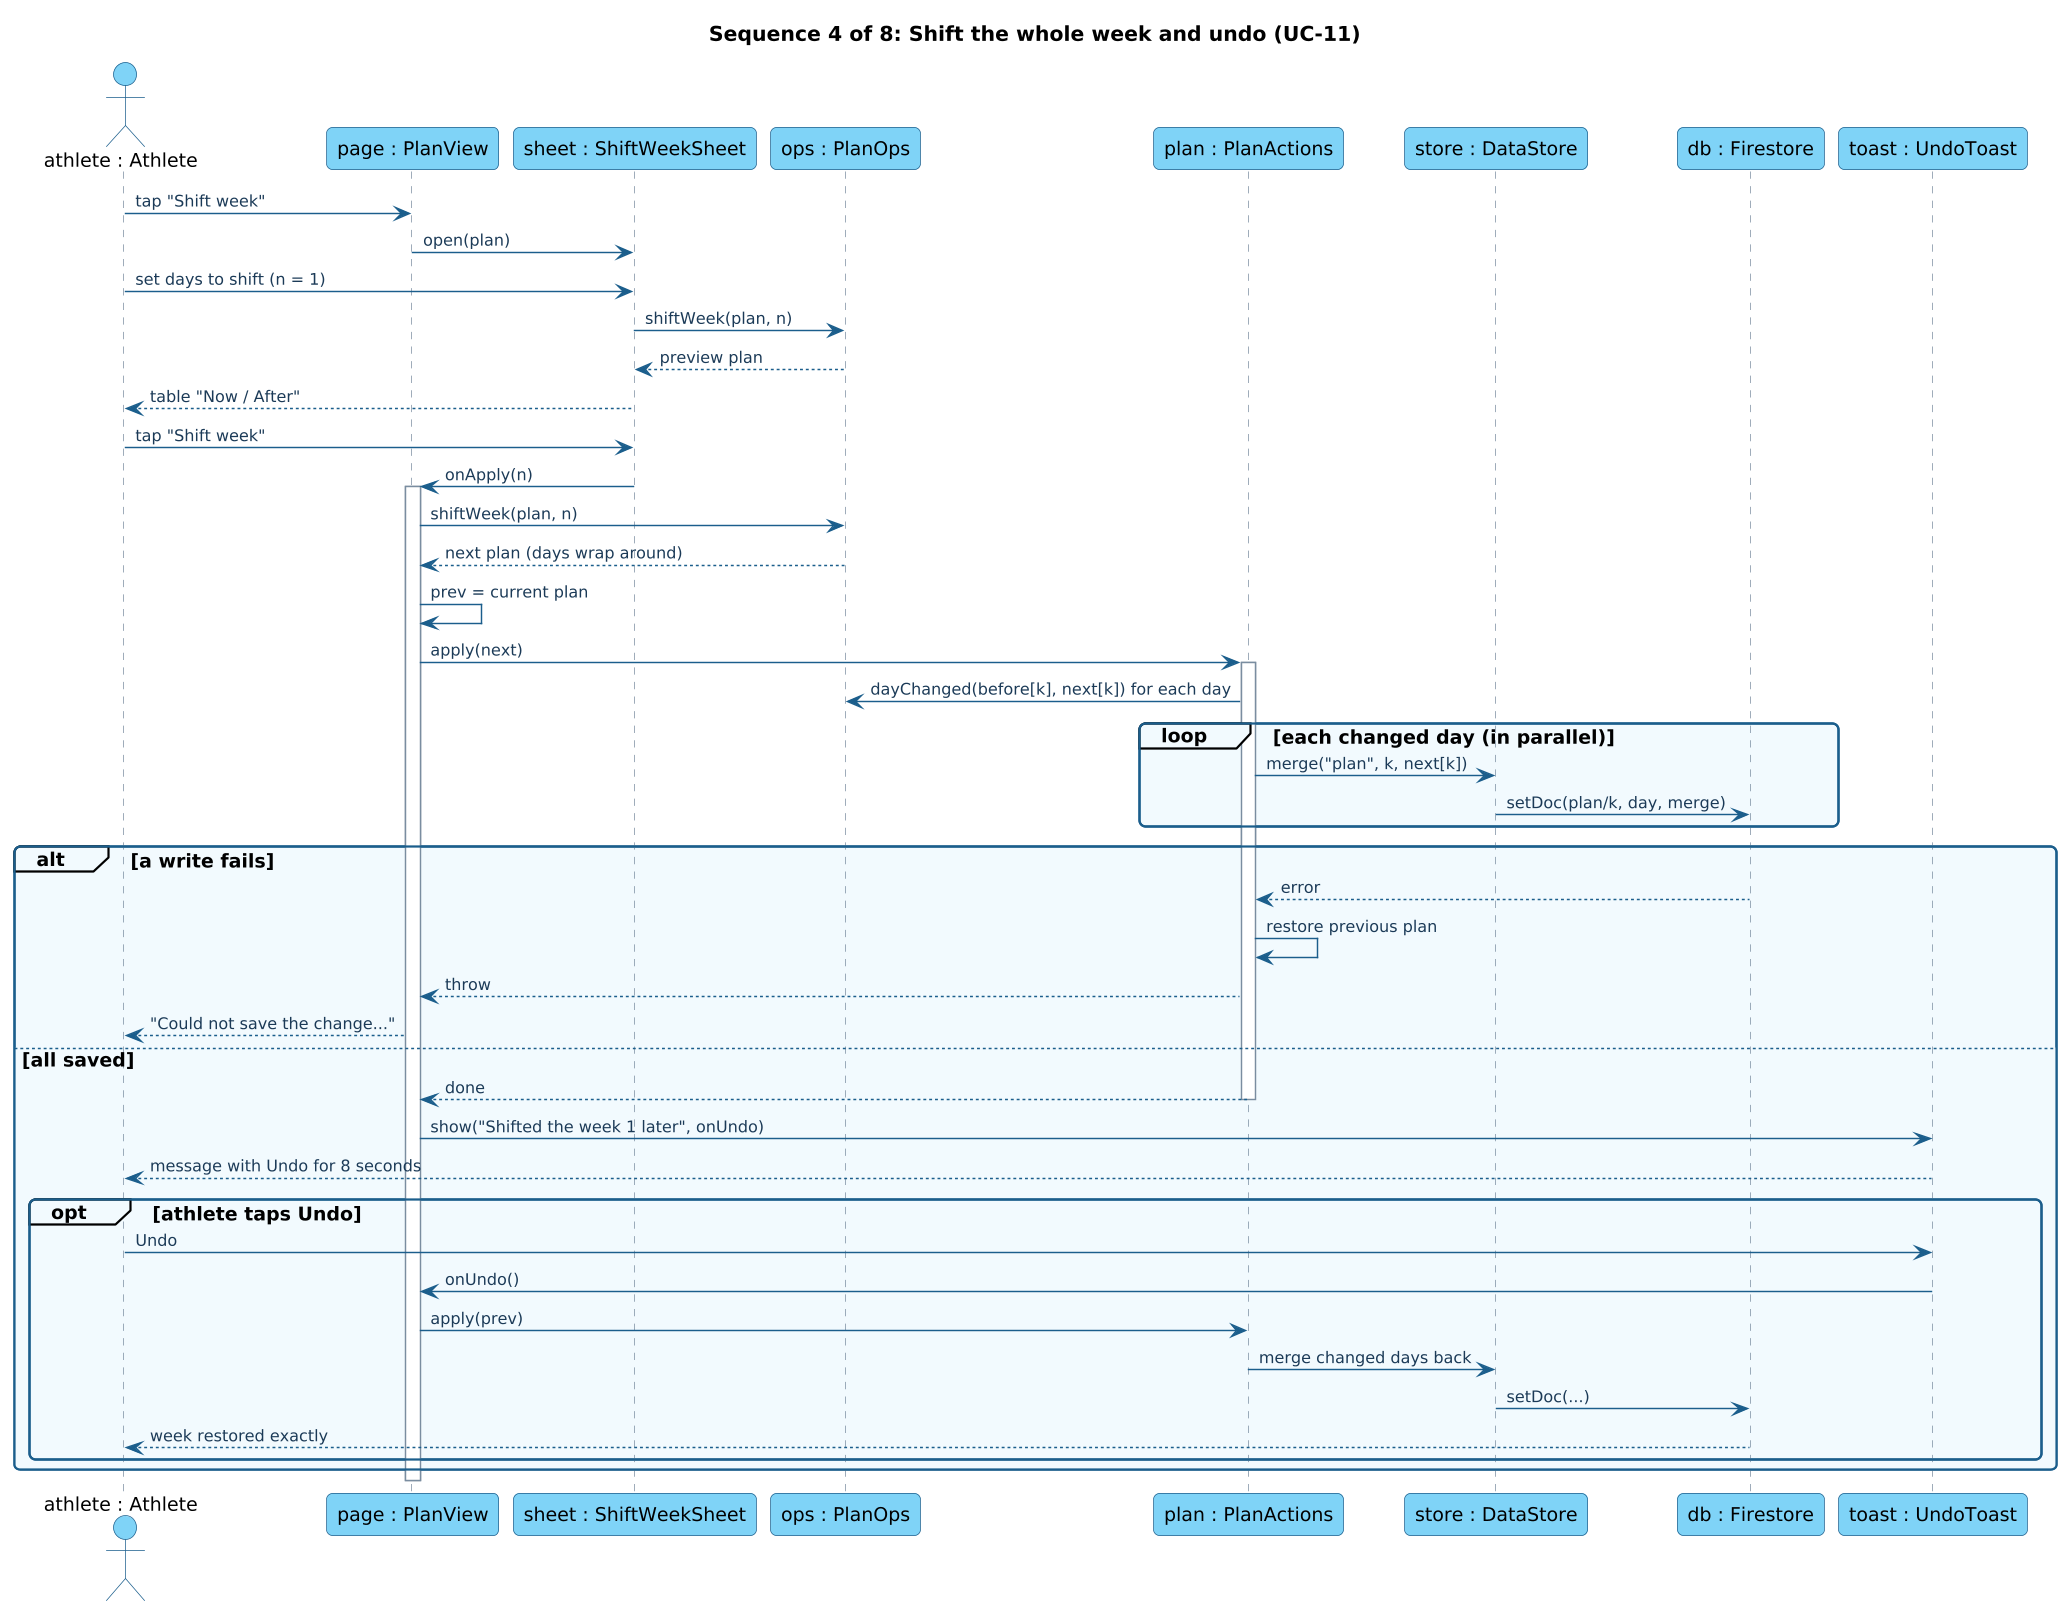

The diagram above was rendered by PlantUML. Its source (embedded in the PNG):
@startuml
!include style.iuml
title Sequence 4 of 8: Shift the whole week and undo (UC-11)
skinparam sequenceMessageAlign left
actor "athlete : Athlete" as A
participant "page : PlanView" as PV
participant "sheet : ShiftWeekSheet" as SW
participant "ops : PlanOps" as PO
participant "plan : PlanActions" as PA
participant "store : DataStore" as DS
participant "db : Firestore" as DB
participant "toast : UndoToast" as UT

A -> PV : tap "Shift week"
PV -> SW : open(plan)
A -> SW : set days to shift (n = 1)
SW -> PO : shiftWeek(plan, n)
PO --> SW : preview plan
SW --> A : table "Now / After"
A -> SW : tap "Shift week"
SW -> PV : onApply(n)
activate PV
PV -> PO : shiftWeek(plan, n)
PO --> PV : next plan (days wrap around)
PV -> PV : prev = current plan
PV -> PA : apply(next)
activate PA
PA -> PO : dayChanged(before[k], next[k]) for each day
loop each changed day (in parallel)
  PA -> DS : merge("plan", k, next[k])
  DS -> DB : setDoc(plan/k, day, merge)
end
alt a write fails
  DB --> PA : error
  PA -> PA : restore previous plan
  PA --> PV : throw
  PV --> A : "Could not save the change..."
else all saved
  PA --> PV : done
  deactivate PA
  PV -> UT : show("Shifted the week 1 later", onUndo)
  UT --> A : message with Undo for 8 seconds
  opt athlete taps Undo
    A -> UT : Undo
    UT -> PV : onUndo()
    PV -> PA : apply(prev)
    PA -> DS : merge changed days back
    DS -> DB : setDoc(...)
    DB --> A : week restored exactly
  end
end
deactivate PV
@enduml